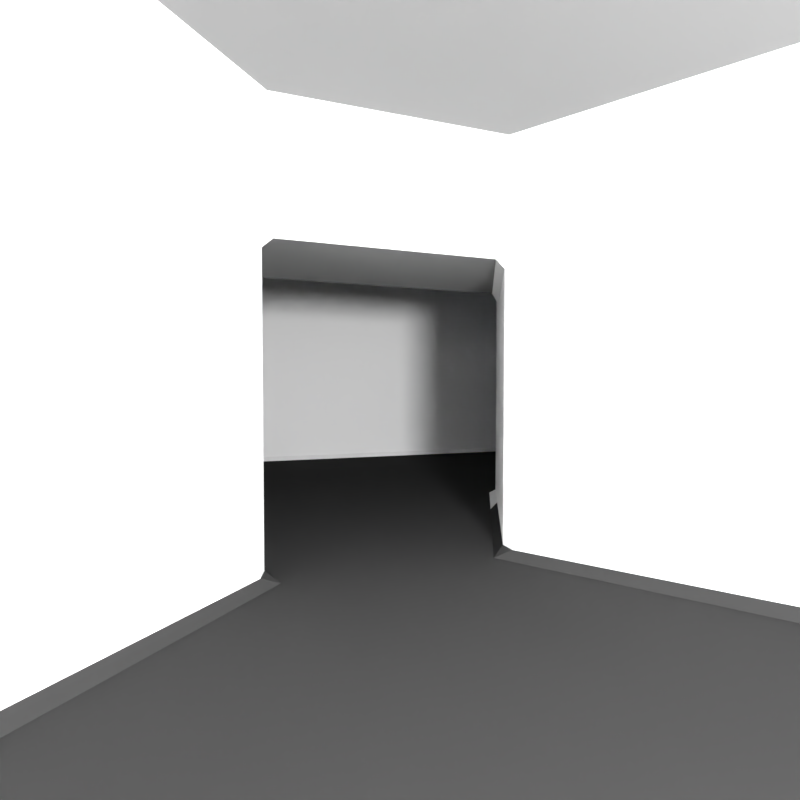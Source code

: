 # Source: Thunderdome.blend  (saved by Blender 2.77.0; exported with 4.5.12 LTS)
import bpy
from mathutils import Matrix  # noqa: F401  (used for matrix-valued properties, if any)

bpy.ops.wm.read_factory_settings(use_empty=True)
scene = bpy.context.scene
scene.name = 'Scene'

# ---- collections
col_collection_1 = bpy.data.collections.new('Collection 1'); scene.collection.children.link(col_collection_1)
col_collection_2 = bpy.data.collections.new('Collection 2'); scene.collection.children.link(col_collection_2)
col_collection_3 = bpy.data.collections.new('Collection 3'); scene.collection.children.link(col_collection_3)
col_collection_4 = bpy.data.collections.new('Collection 4'); scene.collection.children.link(col_collection_4)
col_collection_11 = bpy.data.collections.new('Collection 11'); scene.collection.children.link(col_collection_11)
col_collection_11.hide_render = True
col_collection_11.hide_viewport = True
col_jump_pad = bpy.data.collections.new('jump_pad')  # instanced only; not linked into the scene

# ---- materials (node trees are filled in below, after node groups)
mat_material = bpy.data.materials.new('Material')
mat_material.alpha_threshold = 0.0
mat_material.use_transparent_shadow = False
mat_material.diffuse_color = (0.1682, 0.4522, 0.8, 1.0)
mat_material.roughness = 0.5
mat_material.specular_intensity = 0.0
mat_matwall = bpy.data.materials.new('MatWall')
mat_matwall.alpha_threshold = 0.0
mat_matwall.use_transparent_shadow = False
mat_matwall.roughness = 0.5
mat_matwall.specular_intensity = 0.0
mat_matwall.line_color = (0.0, 0.0, 0.0, 1.0)
mat_matfloors = bpy.data.materials.new('MatFloors')
mat_matfloors.alpha_threshold = 0.0
mat_matfloors.use_transparent_shadow = False
mat_matfloors.diffuse_color = (0.03741, 0.03741, 0.03741, 1.0)
mat_matfloors.roughness = 0.5
mat_matfloors.specular_intensity = 0.0
mat_matceiling = bpy.data.materials.new('MatCeiling')
mat_matceiling.alpha_threshold = 0.0
mat_matceiling.use_transparent_shadow = False
mat_matceiling.diffuse_color = (0.214, 0.214, 0.214, 1.0)
mat_matceiling.roughness = 0.5
mat_matceiling.specular_intensity = 0.0

# ---- material node trees

# ---- world
world_world = bpy.data.worlds.new('World'); scene.world = world_world
world_world.use_nodes = True; world_world.node_tree.nodes.clear()
_N = world_world.node_tree.nodes; _L = world_world.node_tree.links
n0 = _N.new('ShaderNodeOutputWorld'); n0.name = 'World Output'; n0.location = (300, 300)
n1 = _N.new('ShaderNodeBackground'); n1.name = 'Background'; n1.location = (10, 300)
n1.inputs[0].default_value = (1.0, 1.0, 1.0, 1.0)
n1.inputs[1].default_value = 0.0
_L.new(n1.outputs[0], n0.inputs[0])
n0.is_active_output = True
world_world.color = (0.05088, 0.05088, 0.05088)
world_world.use_sun_shadow = False
world_world.sun_shadow_jitter_overblur = 0.0
world_world.cycles.sampling_method = 'MANUAL'

# ---- cameras
cam_camera = bpy.data.cameras.new('Camera')
cam_camera.clip_end = 100.0
cam_camera.lens = 16.0
cam_camera.sensor_width = 32.0
cam_camera.sensor_height = 18.0
cam_camera.ortho_scale = 7.314
cam_camera.dof.focus_distance = 0.0
cam_camera.dof.aperture_fstop = 128.0

# ---- lights
light_hemi = bpy.data.lights.new('Hemi', 'POINT')
light_hemi.transmission_factor = 0.0
light_hemi.energy = 1.0
light_hemi.shadow_buffer_clip_start = 0.5
light_hemi.shadow_soft_size = 0.1
light_hemi.shadow_maximum_resolution = 0.006
light_hemi.use_absolute_resolution = True
light_roomlight = bpy.data.lights.new('RoomLight', 'POINT')
light_roomlight.transmission_factor = 0.0
light_roomlight.energy = 100.0
light_roomlight.shadow_buffer_clip_start = 0.5
light_roomlight.shadow_soft_size = 0.1
light_roomlight.shadow_maximum_resolution = 0.006
light_roomlight.use_absolute_resolution = True
light_hemi_002 = bpy.data.lights.new('Hemi.002', 'SUN')
light_hemi_002.transmission_factor = 0.0
light_hemi_002.angle = 0.1993
light_hemi_002.energy = 1.0
light_hemi_002.shadow_buffer_clip_start = 0.5
light_hemi_002.shadow_soft_size = 0.1
light_hemi_002.shadow_cascade_max_distance = 1000.0

# ---- meshes
me_sphere = bpy.data.meshes.new('Sphere')
me_sphere.from_pydata([(-0.1951, 0.0, 0.9808), (-0.3827, 0.0, 0.9239), (-0.5556, 0.0, 0.8315), (-0.7071, 0.0, 0.7071), (-0.8315, 0.0, 0.5556), (-0.9239, 0.0, 0.3827), (-0.9808, 0.0, 0.1951), (-1.0, 0.0, 7.55e-08), (-0.9808, 0.0, -0.1951), (-0.9239, 0.0, -0.3827), (-0.8315, 0.0, -0.5556), (-0.7071, 0.0, -0.7071), (-0.5556, 0.0, -0.8315), (-0.3827, 0.0, -0.9239), (-0.1951, 0.0, -0.9808), (-0.1913, 0.03806, 0.9808), (-0.3753, 0.07466, 0.9239), (-0.5449, 0.1084, 0.8315), (-0.6935, 0.1379, 0.7071), (-0.8155, 0.1622, 0.5556), (-0.9061, 0.1802, 0.3827), (-0.9619, 0.1913, 0.1951), (-0.9808, 0.1951, 7.55e-08), (-0.9619, 0.1913, -0.1951), (-0.9061, 0.1802, -0.3827), (-0.8155, 0.1622, -0.5556), (-0.6935, 0.1379, -0.7071), (-0.5449, 0.1084, -0.8315), (-0.3753, 0.07466, -0.9239), (-0.1913, 0.03806, -0.9808), (-0.1802, 0.07466, 0.9808), (-0.3536, 0.1464, 0.9239), (-0.5133, 0.2126, 0.8315), (-0.6533, 0.2706, 0.7071), (-0.7682, 0.3182, 0.5556), (-0.8536, 0.3536, 0.3827), (-0.9061, 0.3753, 0.1951), (-0.9239, 0.3827, 7.55e-08), (-0.9061, 0.3753, -0.1951), (-0.8536, 0.3536, -0.3827), (-0.7682, 0.3182, -0.5556), (-0.6533, 0.2706, -0.7071), (-0.5133, 0.2126, -0.8315), (-0.3536, 0.1464, -0.9239), (-0.1802, 0.07466, -0.9808), (-0.1622, 0.1084, 0.9808), (-0.3182, 0.2126, 0.9239), (-0.4619, 0.3087, 0.8315), (-0.5879, 0.3928, 0.7071), (-0.6913, 0.4619, 0.5556), (-0.7682, 0.5133, 0.3827), (-0.8155, 0.5449, 0.1951), (-0.8315, 0.5556, 7.55e-08), (-0.8155, 0.5449, -0.1951), (-0.7682, 0.5133, -0.3827), (-0.6913, 0.4619, -0.5556), (-0.5879, 0.3928, -0.7071), (-0.4619, 0.3087, -0.8315), (-0.3182, 0.2126, -0.9239), (-0.1622, 0.1084, -0.9808), (-0.1379, 0.1379, 0.9808), (-0.2706, 0.2706, 0.9239), (-0.3928, 0.3928, 0.8315), (-0.5, 0.5, 0.7071), (-0.5879, 0.5879, 0.5556), (-0.6533, 0.6533, 0.3827), (-0.6935, 0.6935, 0.1951), (-0.7071, 0.7071, 7.55e-08), (-0.6935, 0.6935, -0.1951), (-0.6533, 0.6533, -0.3827), (-0.5879, 0.5879, -0.5556), (-0.5, 0.5, -0.7071), (-0.3928, 0.3928, -0.8315), (-0.2706, 0.2706, -0.9239), (-0.1379, 0.1379, -0.9808), (-0.1084, 0.1622, 0.9808), (-0.2126, 0.3182, 0.9239), (-0.3087, 0.4619, 0.8315), (-0.3928, 0.5879, 0.7071), (-0.4619, 0.6913, 0.5556), (-0.5133, 0.7682, 0.3827), (-0.5449, 0.8155, 0.1951), (-0.5556, 0.8315, 7.55e-08), (-0.5449, 0.8155, -0.1951), (-0.5133, 0.7682, -0.3827), (-0.4619, 0.6913, -0.5556), (-0.3928, 0.5879, -0.7071), (-0.3087, 0.4619, -0.8315), (-0.2126, 0.3182, -0.9239), (-0.1084, 0.1622, -0.9808), (-0.07466, 0.1802, 0.9808), (-0.1464, 0.3536, 0.9239), (-0.2126, 0.5133, 0.8315), (-0.2706, 0.6533, 0.7071), (-0.3182, 0.7682, 0.5556), (-0.3536, 0.8536, 0.3827), (-0.3753, 0.9061, 0.1951), (-0.3827, 0.9239, 7.55e-08), (-0.3753, 0.9061, -0.1951), (-0.3536, 0.8536, -0.3827), (-0.3182, 0.7682, -0.5556), (-0.2706, 0.6533, -0.7071), (-0.2126, 0.5133, -0.8315), (-0.1464, 0.3536, -0.9239), (-0.07466, 0.1802, -0.9808), (-0.03806, 0.1913, 0.9808), (-0.07466, 0.3753, 0.9239), (-0.1084, 0.5449, 0.8315), (-0.1379, 0.6935, 0.7071), (-0.1622, 0.8155, 0.5556), (-0.1802, 0.9061, 0.3827), (-0.1913, 0.9619, 0.1951), (-0.1951, 0.9808, 7.55e-08), (-0.1913, 0.9619, -0.1951), (-0.1802, 0.9061, -0.3827), (-0.1622, 0.8155, -0.5556), (-0.1379, 0.6935, -0.7071), (-0.1084, 0.5449, -0.8315), (-0.07466, 0.3753, -0.9239), (-0.03806, 0.1913, -0.9808), (3.266e-07, 0.1951, 0.9808), (3.192e-07, 0.3827, 0.9239), (3.117e-07, 0.5556, 0.8315), (3.192e-07, 0.7071, 0.7071), (3.341e-07, 0.8315, 0.5556), (2.745e-07, 0.9239, 0.3827), (3.937e-07, 0.9808, 0.1951), (3.788e-07, 1.0, 7.55e-08), (3.937e-07, 0.9808, -0.1951), (2.298e-07, 0.9239, -0.3827), (3.341e-07, 0.8315, -0.5556), (3.192e-07, 0.7071, -0.7071), (3.415e-07, 0.5556, -0.8315), (3.043e-07, 0.3827, -0.9239), (3.08e-07, 0.1951, -0.9808), (0.03806, 0.1913, 0.9808), (0.07466, 0.3753, 0.9239), (0.1084, 0.5449, 0.8315), (0.138, 0.6935, 0.7071), (0.1622, 0.8155, 0.5556), (0.1802, 0.9061, 0.3827), (0.1913, 0.9619, 0.1951), (0.1951, 0.9808, 7.55e-08), (0.1913, 0.9619, -0.1951), (0.1802, 0.9061, -0.3827), (0.1622, 0.8155, -0.5556), (0.138, 0.6935, -0.7071), (0.1084, 0.5449, -0.8315), (0.07466, 0.3753, -0.9239), (0.03806, 0.1913, -0.9808), (0.07466, 0.1802, 0.9808), (0.1464, 0.3536, 0.9239), (0.2126, 0.5133, 0.8315), (0.2706, 0.6533, 0.7071), (0.3182, 0.7682, 0.5556), (0.3536, 0.8536, 0.3827), (0.3753, 0.9061, 0.1951), (0.3827, 0.9239, 7.55e-08), (0.3753, 0.9061, -0.1951), (0.3536, 0.8536, -0.3827), (0.3182, 0.7682, -0.5556), (0.2706, 0.6533, -0.7071), (0.2126, 0.5133, -0.8315), (0.1464, 0.3536, -0.9239), (0.07466, 0.1802, -0.9808), (0.1084, 0.1622, 0.9808), (0.2126, 0.3182, 0.9239), (0.3087, 0.4619, 0.8315), (0.3928, 0.5879, 0.7071), (0.4619, 0.6913, 0.5556), (0.5133, 0.7682, 0.3827), (0.5449, 0.8155, 0.1951), (0.5556, 0.8315, 7.55e-08), (0.5449, 0.8155, -0.1951), (0.5133, 0.7682, -0.3827), (0.4619, 0.6913, -0.5556), (0.3928, 0.5879, -0.7071), (0.3087, 0.4619, -0.8315), (0.2126, 0.3182, -0.9239), (0.1084, 0.1622, -0.9808), (0.138, 0.1379, 0.9808), (0.2706, 0.2706, 0.9239), (0.3928, 0.3928, 0.8315), (0.5, 0.5, 0.7071), (0.5879, 0.5879, 0.5556), (0.6533, 0.6533, 0.3827), (0.6935, 0.6935, 0.1951), (0.7071, 0.7071, 7.55e-08), (0.6935, 0.6935, -0.1951), (0.6533, 0.6533, -0.3827), (0.5879, 0.5879, -0.5556), (0.5, 0.5, -0.7071), (0.3928, 0.3928, -0.8315), (0.2706, 0.2706, -0.9239), (0.138, 0.1379, -0.9808), (0.1622, 0.1084, 0.9808), (0.3182, 0.2126, 0.9239), (0.4619, 0.3087, 0.8315), (0.5879, 0.3928, 0.7071), (0.6913, 0.4619, 0.5556), (0.7682, 0.5133, 0.3827), (0.8155, 0.5449, 0.1951), (0.8315, 0.5556, 7.55e-08), (0.8155, 0.5449, -0.1951), (0.7682, 0.5133, -0.3827), (0.6913, 0.4619, -0.5556), (0.5879, 0.3928, -0.7071), (0.4619, 0.3087, -0.8315), (0.3182, 0.2126, -0.9239), (0.1622, 0.1084, -0.9808), (0.1802, 0.07466, 0.9808), (0.3536, 0.1464, 0.9239), (0.5133, 0.2126, 0.8315), (0.6533, 0.2706, 0.7071), (0.7682, 0.3182, 0.5556), (0.8536, 0.3536, 0.3827), (0.9061, 0.3753, 0.1951), (0.9239, 0.3827, 7.55e-08), (0.9061, 0.3753, -0.1951), (0.8536, 0.3536, -0.3827), (0.7682, 0.3182, -0.5556), (0.6533, 0.2706, -0.7071), (0.5133, 0.2126, -0.8315), (0.3536, 0.1464, -0.9239), (0.1802, 0.07466, -0.9808), (0.1913, 0.03806, 0.9808), (0.3753, 0.07466, 0.9239), (0.5449, 0.1084, 0.8315), (0.6935, 0.1379, 0.7071), (0.8155, 0.1622, 0.5556), (0.9061, 0.1802, 0.3827), (0.9619, 0.1913, 0.1951), (0.9808, 0.1951, 7.55e-08), (0.9619, 0.1913, -0.1951), (0.9061, 0.1802, -0.3827), (0.8155, 0.1622, -0.5556), (0.6935, 0.1379, -0.7071), (0.5449, 0.1084, -0.8315), (0.3753, 0.07466, -0.9239), (0.1913, 0.03806, -0.9808), (0.1951, -7.212e-09, 0.9808), (0.3827, 4.122e-08, 0.9239), (0.5556, 2.632e-08, 0.8315), (0.7071, -2.584e-08, 0.7071), (0.8315, -8.544e-08, 0.5556), (0.9239, 6.357e-08, 0.3827), (0.9808, -8.544e-08, 0.1951), (1.0, -1.003e-07, 7.55e-08), (0.9808, -8.544e-08, -0.1951), (0.9239, 6.357e-08, -0.3827), (0.8315, -8.544e-08, -0.5556), (0.7071, -2.584e-08, -0.7071), (0.5556, -1.094e-08, -0.8315), (0.3827, 3.964e-09, -0.9239), (0.1951, 3.964e-09, -0.9808), (0.1913, -0.03806, 0.9808), (0.3753, -0.07466, 0.9239), (0.5449, -0.1084, 0.8315), (0.6935, -0.1379, 0.7071), (0.8155, -0.1622, 0.5556), (0.9061, -0.1802, 0.3827), (0.9619, -0.1913, 0.1951), (0.9808, -0.1951, 7.55e-08), (0.9619, -0.1913, -0.1951), (0.9061, -0.1802, -0.3827), (0.8155, -0.1622, -0.5556), (0.6935, -0.1379, -0.7071), (0.5449, -0.1084, -0.8315), (0.3753, -0.07466, -0.9239), (0.1913, -0.03806, -0.9808), (0.1802, -0.07466, 0.9808), (0.3536, -0.1464, 0.9239), (0.5133, -0.2126, 0.8315), (0.6533, -0.2706, 0.7071), (0.7682, -0.3182, 0.5556), (0.8536, -0.3536, 0.3827), (0.9061, -0.3753, 0.1951), (0.9239, -0.3827, 7.55e-08), (0.9061, -0.3753, -0.1951), (0.8536, -0.3536, -0.3827), (0.7682, -0.3182, -0.5556), (0.6533, -0.2706, -0.7071), (0.5133, -0.2126, -0.8315), (0.3536, -0.1464, -0.9239), (0.1802, -0.07466, -0.9808), (0.1622, -0.1084, 0.9808), (0.3182, -0.2126, 0.9239), (0.4619, -0.3087, 0.8315), (0.5879, -0.3928, 0.7071), (0.6913, -0.4619, 0.5556), (0.7682, -0.5133, 0.3827), (0.8155, -0.5449, 0.1951), (0.8315, -0.5556, 7.55e-08), (0.8155, -0.5449, -0.1951), (0.7682, -0.5133, -0.3827), (0.6913, -0.4619, -0.5556), (0.5879, -0.3928, -0.7071), (0.4619, -0.3087, -0.8315), (0.3182, -0.2126, -0.9239), (0.1622, -0.1084, -0.9808), (0.138, -0.1379, 0.9808), (0.2706, -0.2706, 0.9239), (0.3928, -0.3928, 0.8315), (0.5, -0.5, 0.7071), (0.5879, -0.5879, 0.5556), (0.6533, -0.6533, 0.3827), (0.6935, -0.6935, 0.1951), (0.7071, -0.7071, 7.55e-08), (0.6935, -0.6935, -0.1951), (0.6533, -0.6533, -0.3827), (0.5879, -0.5879, -0.5556), (0.5, -0.5, -0.7071), (0.3928, -0.3928, -0.8315), (0.2706, -0.2706, -0.9239), (0.1379, -0.1379, -0.9808), (0.1084, -0.1622, 0.9808), (0.2126, -0.3182, 0.9239), (0.3087, -0.4619, 0.8315), (0.3928, -0.5879, 0.7071), (0.4619, -0.6913, 0.5556), (0.5133, -0.7682, 0.3827), (0.5449, -0.8155, 0.1951), (0.5556, -0.8315, 7.55e-08), (0.5449, -0.8155, -0.1951), (0.5133, -0.7682, -0.3827), (0.4619, -0.6913, -0.5556), (0.3928, -0.5879, -0.7071), (0.3087, -0.4619, -0.8315), (0.2126, -0.3182, -0.9239), (0.1084, -0.1622, -0.9808), (3.258e-07, 0.0, -1.0), (0.07466, -0.1802, 0.9808), (0.1464, -0.3536, 0.9239), (0.2126, -0.5133, 0.8315), (0.2706, -0.6533, 0.7071), (0.3182, -0.7682, 0.5556), (0.3536, -0.8536, 0.3827), (0.3753, -0.9061, 0.1951), (0.3827, -0.9239, 7.55e-08), (0.3753, -0.9061, -0.1951), (0.3536, -0.8536, -0.3827), (0.3182, -0.7682, -0.5556), (0.2706, -0.6533, -0.7071), (0.2126, -0.5133, -0.8315), (0.1464, -0.3536, -0.9239), (0.07466, -0.1802, -0.9808), (0.03806, -0.1913, 0.9808), (0.07466, -0.3753, 0.9239), (0.1084, -0.5449, 0.8315), (0.1379, -0.6935, 0.7071), (0.1622, -0.8155, 0.5556), (0.1802, -0.9061, 0.3827), (0.1913, -0.9619, 0.1951), (0.1951, -0.9808, 7.55e-08), (0.1913, -0.9619, -0.1951), (0.1802, -0.9061, -0.3827), (0.1622, -0.8155, -0.5556), (0.1379, -0.6935, -0.7071), (0.1084, -0.5449, -0.8315), (0.07466, -0.3753, -0.9239), (0.03806, -0.1913, -0.9808), (3.117e-07, -0.1951, 0.9808), (2.819e-07, -0.3827, 0.9239), (2.819e-07, -0.5556, 0.8315), (1.851e-07, -0.7071, 0.7071), (1.404e-07, -0.8315, 0.5556), (3.192e-07, -0.9239, 0.3827), (9.567e-08, -0.9808, 0.1951), (1.404e-07, -1.0, 7.55e-08), (9.567e-08, -0.9808, -0.1951), (3.192e-07, -0.9239, -0.3827), (1.404e-07, -0.8315, -0.5556), (1.851e-07, -0.7071, -0.7071), (2.596e-07, -0.5556, -0.8315), (2.521e-07, -0.3827, -0.9239), (3.155e-07, -0.1951, -0.9808), (-0.03806, -0.1913, 0.9808), (-0.07466, -0.3753, 0.9239), (-0.1084, -0.5449, 0.8315), (-0.1379, -0.6935, 0.7071), (-0.1622, -0.8155, 0.5556), (-0.1802, -0.9061, 0.3827), (-0.1913, -0.9619, 0.1951), (-0.1951, -0.9808, 7.55e-08), (-0.1913, -0.9619, -0.1951), (-0.1802, -0.9061, -0.3827), (-0.1622, -0.8155, -0.5556), (-0.1379, -0.6935, -0.7071), (-0.1084, -0.5449, -0.8315), (-0.07466, -0.3753, -0.9239), (-0.03806, -0.1913, -0.9808), (-0.07466, -0.1802, 0.9808), (-0.1464, -0.3536, 0.9239), (-0.2126, -0.5133, 0.8315), (-0.2706, -0.6533, 0.7071), (-0.3182, -0.7682, 0.5556), (-0.3536, -0.8536, 0.3827), (-0.3753, -0.9061, 0.1951), (-0.3827, -0.9239, 7.55e-08), (-0.3753, -0.9061, -0.1951), (-0.3536, -0.8536, -0.3827), (-0.3182, -0.7682, -0.5556), (-0.2706, -0.6533, -0.7071), (-0.2126, -0.5133, -0.8315), (-0.1464, -0.3536, -0.9239), (-0.07466, -0.1802, -0.9808), (-0.1084, -0.1622, 0.9808), (-0.2126, -0.3182, 0.9239), (-0.3087, -0.4619, 0.8315), (-0.3928, -0.5879, 0.7071), (-0.4619, -0.6913, 0.5556), (-0.5133, -0.7682, 0.3827), (-0.5449, -0.8155, 0.1951), (-0.5556, -0.8315, 7.55e-08), (-0.5449, -0.8155, -0.1951), (-0.5133, -0.7682, -0.3827), (-0.4619, -0.6913, -0.5556), (-0.3928, -0.5879, -0.7071), (-0.3087, -0.4619, -0.8315), (-0.2126, -0.3182, -0.9239), (-0.1084, -0.1622, -0.9808), (-0.1379, -0.1379, 0.9808), (-0.2706, -0.2706, 0.9239), (-0.3928, -0.3928, 0.8315), (-0.5, -0.5, 0.7071), (-0.5879, -0.5879, 0.5556), (-0.6533, -0.6533, 0.3827), (-0.6935, -0.6935, 0.1951), (-0.7071, -0.7071, 7.55e-08), (-0.6935, -0.6935, -0.1951), (-0.6533, -0.6533, -0.3827), (-0.5879, -0.5879, -0.5556), (-0.5, -0.5, -0.7071), (-0.3928, -0.3928, -0.8315), (-0.2706, -0.2706, -0.9239), (-0.1379, -0.1379, -0.9808), (-0.1622, -0.1084, 0.9808), (-0.3182, -0.2126, 0.9239), (-0.4619, -0.3087, 0.8315), (-0.5879, -0.3928, 0.7071), (-0.6913, -0.4619, 0.5556), (-0.7682, -0.5133, 0.3827), (-0.8155, -0.5449, 0.1951), (-0.8315, -0.5556, 7.55e-08), (-0.8155, -0.5449, -0.1951), (-0.7682, -0.5133, -0.3827), (-0.6913, -0.4619, -0.5556), (-0.5879, -0.3928, -0.7071), (-0.4619, -0.3087, -0.8315), (-0.3182, -0.2126, -0.9239), (-0.1622, -0.1084, -0.9808), (2.48e-08, -1.247e-07, 1.0), (-0.1802, -0.07466, 0.9808), (-0.3536, -0.1464, 0.9239), (-0.5133, -0.2126, 0.8315), (-0.6533, -0.2706, 0.7071), (-0.7682, -0.3182, 0.5556), (-0.8536, -0.3536, 0.3827), (-0.9061, -0.3753, 0.1951), (-0.9239, -0.3827, 7.55e-08), (-0.9061, -0.3753, -0.1951), (-0.8536, -0.3536, -0.3827), (-0.7682, -0.3182, -0.5556), (-0.6533, -0.2706, -0.7071), (-0.5133, -0.2126, -0.8315), (-0.3536, -0.1464, -0.9239), (-0.1802, -0.07466, -0.9808), (-0.1913, -0.03806, 0.9808), (-0.3753, -0.07466, 0.9239), (-0.5449, -0.1084, 0.8315), (-0.6935, -0.1379, 0.7071), (-0.8155, -0.1622, 0.5556), (-0.9061, -0.1802, 0.3827), (-0.9619, -0.1913, 0.1951), (-0.9808, -0.1951, 7.55e-08), (-0.9619, -0.1913, -0.1951), (-0.9061, -0.1802, -0.3827), (-0.8155, -0.1622, -0.5556), (-0.6935, -0.1379, -0.7071), (-0.5449, -0.1084, -0.8315), (-0.3753, -0.07466, -0.9239), (-0.1913, -0.03806, -0.9808)], [], [(9, 24, 23, 8), (2, 17, 16, 1), (10, 25, 24, 9), (3, 18, 17, 2), (11, 26, 25, 10), (4, 19, 18, 3), (12, 27, 26, 11), (5, 20, 19, 4), (13, 28, 27, 12), (6, 21, 20, 5), (14, 29, 28, 13), (7, 22, 21, 6), (0, 15, 451), (330, 29, 14), (8, 23, 22, 7), (1, 16, 15, 0), (15, 30, 451), (330, 44, 29), (23, 38, 37, 22), (16, 31, 30, 15), (24, 39, 38, 23), (17, 32, 31, 16), (25, 40, 39, 24), (18, 33, 32, 17), (26, 41, 40, 25), (19, 34, 33, 18), (27, 42, 41, 26), (20, 35, 34, 19), (28, 43, 42, 27), (21, 36, 35, 20), (29, 44, 43, 28), (22, 37, 36, 21), (34, 49, 48, 33), (42, 57, 56, 41), (35, 50, 49, 34), (43, 58, 57, 42), (36, 51, 50, 35), (44, 59, 58, 43), (37, 52, 51, 36), (30, 45, 451), (330, 59, 44), (38, 53, 52, 37), (31, 46, 45, 30), (39, 54, 53, 38), (32, 47, 46, 31), (40, 55, 54, 39), (33, 48, 47, 32), (41, 56, 55, 40), (53, 68, 67, 52), (46, 61, 60, 45), (54, 69, 68, 53), (47, 62, 61, 46), (55, 70, 69, 54), (48, 63, 62, 47), (56, 71, 70, 55), (49, 64, 63, 48), (57, 72, 71, 56), (50, 65, 64, 49), (58, 73, 72, 57), (51, 66, 65, 50), (59, 74, 73, 58), (52, 67, 66, 51), (45, 60, 451), (330, 74, 59), (72, 87, 86, 71), (65, 80, 79, 64), (73, 88, 87, 72), (66, 81, 80, 65), (74, 89, 88, 73), (67, 82, 81, 66), (60, 75, 451), (330, 89, 74), (68, 83, 82, 67), (61, 76, 75, 60), (69, 84, 83, 68), (62, 77, 76, 61), (70, 85, 84, 69), (63, 78, 77, 62), (71, 86, 85, 70), (64, 79, 78, 63), (84, 99, 98, 83), (77, 92, 91, 76), (85, 100, 99, 84), (78, 93, 92, 77), (86, 101, 100, 85), (79, 94, 93, 78), (87, 102, 101, 86), (80, 95, 94, 79), (88, 103, 102, 87), (81, 96, 95, 80), (89, 104, 103, 88), (82, 97, 96, 81), (75, 90, 451), (330, 104, 89), (83, 98, 97, 82), (76, 91, 90, 75), (103, 118, 117, 102), (96, 111, 110, 95), (104, 119, 118, 103), (97, 112, 111, 96), (90, 105, 451), (330, 119, 104), (98, 113, 112, 97), (91, 106, 105, 90), (99, 114, 113, 98), (92, 107, 106, 91), (100, 115, 114, 99), (93, 108, 107, 92), (101, 116, 115, 100), (94, 109, 108, 93), (102, 117, 116, 101), (95, 110, 109, 94), (107, 122, 121, 106), (115, 130, 129, 114), (108, 123, 122, 107), (116, 131, 130, 115), (109, 124, 123, 108), (117, 132, 131, 116), (110, 125, 124, 109), (118, 133, 132, 117), (111, 126, 125, 110), (119, 134, 133, 118), (112, 127, 126, 111), (105, 120, 451), (330, 134, 119), (113, 128, 127, 112), (106, 121, 120, 105), (114, 129, 128, 113), (126, 141, 140, 125), (134, 149, 148, 133), (127, 142, 141, 126), (120, 135, 451), (330, 149, 134), (128, 143, 142, 127), (121, 136, 135, 120), (129, 144, 143, 128), (122, 137, 136, 121), (130, 145, 144, 129), (123, 138, 137, 122), (131, 146, 145, 130), (124, 139, 138, 123), (132, 147, 146, 131), (125, 140, 139, 124), (133, 148, 147, 132), (145, 160, 159, 144), (138, 153, 152, 137), (146, 161, 160, 145), (139, 154, 153, 138), (147, 162, 161, 146), (140, 155, 154, 139), (148, 163, 162, 147), (141, 156, 155, 140), (149, 164, 163, 148), (142, 157, 156, 141), (135, 150, 451), (330, 164, 149), (143, 158, 157, 142), (136, 151, 150, 135), (144, 159, 158, 143), (137, 152, 151, 136), (164, 179, 178, 163), (157, 172, 171, 156), (150, 165, 451), (330, 179, 164), (158, 173, 172, 157), (151, 166, 165, 150), (159, 174, 173, 158), (152, 167, 166, 151), (160, 175, 174, 159), (153, 168, 167, 152), (161, 176, 175, 160), (154, 169, 168, 153), (162, 177, 176, 161), (155, 170, 169, 154), (163, 178, 177, 162), (156, 171, 170, 155), (168, 183, 182, 167), (176, 191, 190, 175), (169, 184, 183, 168), (177, 192, 191, 176), (170, 185, 184, 169), (178, 193, 192, 177), (171, 186, 185, 170), (179, 194, 193, 178), (172, 187, 186, 171), (165, 180, 451), (330, 194, 179), (173, 188, 187, 172), (166, 181, 180, 165), (174, 189, 188, 173), (167, 182, 181, 166), (175, 190, 189, 174), (187, 202, 201, 186), (180, 195, 451), (330, 209, 194), (188, 203, 202, 187), (181, 196, 195, 180), (189, 204, 203, 188), (182, 197, 196, 181), (190, 205, 204, 189), (183, 198, 197, 182), (191, 206, 205, 190), (184, 199, 198, 183), (192, 207, 206, 191), (185, 200, 199, 184), (193, 208, 207, 192), (186, 201, 200, 185), (194, 209, 208, 193), (206, 221, 220, 205), (199, 214, 213, 198), (207, 222, 221, 206), (200, 215, 214, 199), (208, 223, 222, 207), (201, 216, 215, 200), (209, 224, 223, 208), (202, 217, 216, 201), (195, 210, 451), (330, 224, 209), (203, 218, 217, 202), (196, 211, 210, 195), (204, 219, 218, 203), (197, 212, 211, 196), (205, 220, 219, 204), (198, 213, 212, 197), (330, 239, 224), (218, 233, 232, 217), (211, 226, 225, 210), (219, 234, 233, 218), (212, 227, 226, 211), (220, 235, 234, 219), (213, 228, 227, 212), (221, 236, 235, 220), (214, 229, 228, 213), (222, 237, 236, 221), (215, 230, 229, 214), (223, 238, 237, 222), (216, 231, 230, 215), (224, 239, 238, 223), (217, 232, 231, 216), (210, 225, 451), (237, 252, 251, 236), (230, 245, 244, 229), (238, 253, 252, 237), (231, 246, 245, 230), (239, 254, 253, 238), (232, 247, 246, 231), (225, 240, 451), (330, 254, 239), (233, 248, 247, 232), (226, 241, 240, 225), (234, 249, 248, 233), (227, 242, 241, 226), (235, 250, 249, 234), (228, 243, 242, 227), (236, 251, 250, 235), (229, 244, 243, 228), (241, 256, 255, 240), (249, 264, 263, 248), (242, 257, 256, 241), (250, 265, 264, 249), (243, 258, 257, 242), (251, 266, 265, 250), (244, 259, 258, 243), (252, 267, 266, 251), (245, 260, 259, 244), (253, 268, 267, 252), (246, 261, 260, 245), (254, 269, 268, 253), (247, 262, 261, 246), (240, 255, 451), (330, 269, 254), (248, 263, 262, 247), (260, 275, 274, 259), (268, 283, 282, 267), (261, 276, 275, 260), (269, 284, 283, 268), (262, 277, 276, 261), (255, 270, 451), (330, 284, 269), (263, 278, 277, 262), (256, 271, 270, 255), (264, 279, 278, 263), (257, 272, 271, 256), (265, 280, 279, 264), (258, 273, 272, 257), (266, 281, 280, 265), (259, 274, 273, 258), (267, 282, 281, 266), (279, 294, 293, 278), (272, 287, 286, 271), (280, 295, 294, 279), (273, 288, 287, 272), (281, 296, 295, 280), (274, 289, 288, 273), (282, 297, 296, 281), (275, 290, 289, 274), (283, 298, 297, 282), (276, 291, 290, 275), (284, 299, 298, 283), (277, 292, 291, 276), (270, 285, 451), (330, 299, 284), (278, 293, 292, 277), (271, 286, 285, 270), (298, 313, 312, 297), (291, 306, 305, 290), (299, 314, 313, 298), (292, 307, 306, 291), (285, 300, 451), (330, 314, 299), (293, 308, 307, 292), (286, 301, 300, 285), (294, 309, 308, 293), (287, 302, 301, 286), (295, 310, 309, 294), (288, 303, 302, 287), (296, 311, 310, 295), (289, 304, 303, 288), (297, 312, 311, 296), (290, 305, 304, 289), (302, 317, 316, 301), (310, 325, 324, 309), (303, 318, 317, 302), (311, 326, 325, 310), (304, 319, 318, 303), (312, 327, 326, 311), (305, 320, 319, 304), (313, 328, 327, 312), (306, 321, 320, 305), (314, 329, 328, 313), (307, 322, 321, 306), (300, 315, 451), (330, 329, 314), (308, 323, 322, 307), (301, 316, 315, 300), (309, 324, 323, 308), (321, 337, 336, 320), (329, 345, 344, 328), (322, 338, 337, 321), (315, 331, 451), (330, 345, 329), (323, 339, 338, 322), (316, 332, 331, 315), (324, 340, 339, 323), (317, 333, 332, 316), (325, 341, 340, 324), (318, 334, 333, 317), (326, 342, 341, 325), (319, 335, 334, 318), (327, 343, 342, 326), (320, 336, 335, 319), (328, 344, 343, 327), (341, 356, 355, 340), (334, 349, 348, 333), (342, 357, 356, 341), (335, 350, 349, 334), (343, 358, 357, 342), (336, 351, 350, 335), (344, 359, 358, 343), (337, 352, 351, 336), (345, 360, 359, 344), (338, 353, 352, 337), (331, 346, 451), (330, 360, 345), (339, 354, 353, 338), (332, 347, 346, 331), (340, 355, 354, 339), (333, 348, 347, 332), (360, 375, 374, 359), (353, 368, 367, 352), (346, 361, 451), (330, 375, 360), (354, 369, 368, 353), (347, 362, 361, 346), (355, 370, 369, 354), (348, 363, 362, 347), (356, 371, 370, 355), (349, 364, 363, 348), (357, 372, 371, 356), (350, 365, 364, 349), (358, 373, 372, 357), (351, 366, 365, 350), (359, 374, 373, 358), (352, 367, 366, 351), (372, 387, 386, 371), (365, 380, 379, 364), (373, 388, 387, 372), (366, 381, 380, 365), (374, 389, 388, 373), (367, 382, 381, 366), (375, 390, 389, 374), (368, 383, 382, 367), (361, 376, 451), (330, 390, 375), (369, 384, 383, 368), (362, 377, 376, 361), (370, 385, 384, 369), (363, 378, 377, 362), (371, 386, 385, 370), (364, 379, 378, 363), (376, 391, 451), (330, 405, 390), (384, 399, 398, 383), (377, 392, 391, 376), (385, 400, 399, 384), (378, 393, 392, 377), (386, 401, 400, 385), (379, 394, 393, 378), (387, 402, 401, 386), (380, 395, 394, 379), (388, 403, 402, 387), (381, 396, 395, 380), (389, 404, 403, 388), (382, 397, 396, 381), (390, 405, 404, 389), (383, 398, 397, 382), (395, 410, 409, 394), (403, 418, 417, 402), (396, 411, 410, 395), (404, 419, 418, 403), (397, 412, 411, 396), (405, 420, 419, 404), (398, 413, 412, 397), (391, 406, 451), (330, 420, 405), (399, 414, 413, 398), (392, 407, 406, 391), (400, 415, 414, 399), (393, 408, 407, 392), (401, 416, 415, 400), (394, 409, 408, 393), (402, 417, 416, 401), (414, 429, 428, 413), (407, 422, 421, 406), (415, 430, 429, 414), (408, 423, 422, 407), (416, 431, 430, 415), (409, 424, 423, 408), (417, 432, 431, 416), (410, 425, 424, 409), (418, 433, 432, 417), (411, 426, 425, 410), (419, 434, 433, 418), (412, 427, 426, 411), (420, 435, 434, 419), (413, 428, 427, 412), (406, 421, 451), (330, 435, 420), (433, 448, 447, 432), (426, 441, 440, 425), (434, 449, 448, 433), (427, 442, 441, 426), (435, 450, 449, 434), (428, 443, 442, 427), (421, 436, 451), (330, 450, 435), (429, 444, 443, 428), (422, 437, 436, 421), (430, 445, 444, 429), (423, 438, 437, 422), (431, 446, 445, 430), (424, 439, 438, 423), (432, 447, 446, 431), (425, 440, 439, 424), (437, 453, 452, 436), (445, 461, 460, 444), (438, 454, 453, 437), (446, 462, 461, 445), (439, 455, 454, 438), (447, 463, 462, 446), (440, 456, 455, 439), (448, 464, 463, 447), (441, 457, 456, 440), (449, 465, 464, 448), (442, 458, 457, 441), (450, 466, 465, 449), (443, 459, 458, 442), (436, 452, 451), (330, 466, 450), (444, 460, 459, 443), (457, 472, 471, 456), (465, 480, 479, 464), (458, 473, 472, 457), (466, 481, 480, 465), (459, 474, 473, 458), (452, 467, 451), (330, 481, 466), (460, 475, 474, 459), (453, 468, 467, 452), (461, 476, 475, 460), (454, 469, 468, 453), (462, 477, 476, 461), (455, 470, 469, 454), (463, 478, 477, 462), (456, 471, 470, 455), (464, 479, 478, 463), (476, 9, 8, 475), (469, 2, 1, 468), (477, 10, 9, 476), (470, 3, 2, 469), (478, 11, 10, 477), (471, 4, 3, 470), (479, 12, 11, 478), (472, 5, 4, 471), (480, 13, 12, 479), (473, 6, 5, 472), (481, 14, 13, 480), (474, 7, 6, 473), (467, 0, 451), (330, 14, 481), (475, 8, 7, 474), (468, 1, 0, 467)])
me_sphere.materials.append(mat_material)
me_sphere.use_remesh_preserve_volume = False
me_sphere.use_remesh_preserve_attributes = False
me_sphere.use_mirror_vertex_groups = False
me_sphere.update()
me_cube = bpy.data.meshes.new('Cube')
me_cube.from_pydata([(0.375, 1.0, 0.0), (2.875, 1.188, 0.0), (0.625, 0.375, 0.0), (0.375, 4.0, 1.0), (2.875, 0.1875, 0.0), (0.0, 1.0, 0.0), (0.0, 3.625, 0.0), (0.0, 4.625, 1.0), (0.0, 4.0, 1.0), (0.625, 0.0, 0.0), (4.0, 0.0, 1.0), (2.875, 0.0, 0.0), (2.312, 4.625, 1.0), (4.375, 0.1875, 1.0), (4.375, 0.0, 1.0), (5.0, 0.0, 1.0), (6.0, 0.0, 1.0), (6.562, 0.0, 1.0), (6.75, 0.25, 1.0), (0.0, 3.875, 0.5), (2.0, 4.0, 1.0), (1.688, 3.625, 1.0), (4.0, 0.375, 1.0), (1.688, 3.625, 2.188), (2.875, 1.188, 0.5), (2.0, 4.0, 2.188), (3.312, 1.375, 2.188), (3.312, 0.0, 1.0), (3.312, 0.375, 1.0), (0.0, 3.625, 1.0), (2.0, 4.0, 0.5), (3.188, 0.1875, 0.5), (0.375, 1.0, 2.188), (4.0, 1.625, 1.0), (2.875, 0.1875, 0.5), (5.0, 0.8125, 1.0), (6.0, 0.8125, 1.0), (6.562, 0.25, 1.0), (0.375, 4.0, 2.188), (2.875, 0.0, 0.5), (3.312, 1.375, 2.0), (2.0, 4.0, 2.0), (4.0, 0.375, 1.5), (0.375, 4.0, 2.0), (0.375, 4.625, 1.5), (2.875, 0.1875, 2.0), (4.375, 0.0, 1.5), (2.875, 1.188, 2.0), (3.312, 0.0, 2.0), (3.312, 0.375, 2.0), (0.0, 4.0, 2.0), (4.0, 1.625, 1.5), (2.312, 4.625, 1.5), (5.0, 0.8125, 1.5), (6.0, 0.8125, 1.5), (6.75, 0.25, 1.5), (3.188, 0.1875, 1.0), (2.875, 1.188, 2.188), (0.625, 0.375, 2.188), (4.375, 0.0, 1.688), (3.312, 0.0, 2.188), (3.312, 0.375, 2.188), (0.0, 4.0, 2.188), (5.0, 0.8125, 1.688), (5.0, 0.0, 1.688), (6.0, 0.8125, 1.688), (6.0, 0.0, 1.688), (6.562, 0.25, 1.688), (6.562, 0.0, 1.688), (0.625, 0.375, 2.0), (1.688, 3.625, 2.0), (0.375, 1.0, 2.0), (0.0, 1.0, 2.0), (0.0, 3.625, 2.0), (0.625, 0.0, 2.0), (2.875, 0.0, 2.0), (0.375, 1.0, -0.0625), (0.625, 0.375, -0.0625), (0.0, 1.0, -0.0625), (0.0, 0.375, -0.0625), (0.0, 0.0, -0.0625), (0.625, 0.0, -0.0625), (3.312, 1.375, 0.0), (2.0, 4.0, 0.0), (3.188, 0.0, 0.5), (1.688, 3.625, 0.0), (3.188, 0.0, 1.0), (2.875, 0.1875, 1.0), (2.875, 1.188, 1.0), (2.875, 0.0, 1.0), (0.0, 0.0, 1.688), (0.0, 0.375, 1.688), (0.625, 0.375, 1.688), (0.375, 1.0, 1.688), (0.0, 1.0, 1.688), (0.625, 0.0, 1.688), (6.562, 0.25, 1.5), (6.562, 0.0, 1.5), (4.125, 0.0, 1.0), (2.312, 4.625, 2.0), (4.0, 1.625, 2.0), (4.125, 0.3125, 1.5), (0.375, 4.625, 2.0), (3.312, 1.375, 0.5), (1.688, 3.625, 0.5), (4.0, 0.375, 2.0), (4.125, 0.3125, 1.0), (4.125, 0.0, 2.0), (0.0, 3.625, 0.5), (4.125, 0.0, 1.5), (4.375, 0.1875, 1.5), (4.375, 0.1875, 1.688), (3.312, 1.375, 1.0), (4.125, 0.3125, 2.0), (0.25, 3.625, 1.0), (0.25, 3.625, 0.5), (0.0, 3.875, 1.0), (0.25, 3.875, 1.0), (0.25, 3.625, 2.0), (0.25, 3.625, 0.0), (0.25, 3.875, 0.5), (6.75, 0.0, 1.0), (6.75, 0.0, 1.5), (0.1875, 5.0, 1.0), (0.0, 5.0, 1.0), (0.0, 5.625, 1.0), (0.0, 6.625, 1.0), (0.0, 7.188, 1.0), (0.25, 7.375, 1.0), (0.375, 4.625, 1.0), (0.8125, 5.625, 1.0), (0.8125, 6.625, 1.0), (0.25, 7.188, 1.0), (0.0, 5.0, 1.5), (0.8125, 5.625, 1.5), (0.8125, 6.625, 1.5), (0.25, 7.375, 1.5), (0.0, 5.0, 1.688), (0.8125, 5.625, 1.688), (0.0, 5.625, 1.688), (0.8125, 6.625, 1.688), (0.0, 6.625, 1.688), (0.25, 7.188, 1.688), (0.0, 7.188, 1.688), (0.25, 7.188, 1.5), (0.0, 7.188, 1.5), (0.0, 4.75, 1.0), (0.3125, 4.75, 1.5), (0.3125, 4.75, 1.0), (0.0, 4.75, 2.0), (0.0, 4.75, 1.5), (0.1875, 5.0, 1.5), (0.1875, 5.0, 1.688), (0.3125, 4.75, 2.0), (0.0, 7.375, 1.0), (0.0, 7.375, 1.5), (-10.0, -10.0, -1.0), (10.0, -10.0, -1.0), (-10.0, 10.0, -1.0), (10.0, 10.0, -1.0)], [(24, 47)], [(34, 87, 88, 24), (15, 16, 36, 35), (112, 28, 22, 33), (16, 17, 37, 36), (97, 96, 55, 122), (9, 11, 4, 2), (36, 37, 96, 54), (28, 27, 10, 22), (0, 5, 78, 76), (14, 15, 35, 13), (0, 119, 6, 5), (85, 0, 2, 1), (9, 2, 77, 81), (112, 33, 12, 20), (12, 129, 3, 20), (1, 2, 4), (129, 7, 8, 3), (98, 14, 13, 106), (28, 112, 40, 49), (31, 84, 86, 56), (3, 8, 50, 43), (35, 36, 54, 53), (13, 35, 53, 110), (29, 114, 118, 73), (129, 12, 52, 44), (56, 87, 34, 31), (40, 112, 88, 47), (21, 20, 41, 70), (33, 22, 42, 51), (12, 33, 51, 52), (27, 28, 49, 48), (37, 18, 55, 96), (20, 3, 43, 41), (1, 4, 34, 24), (1, 24, 103, 82), (115, 104, 21, 114), (4, 11, 39, 34), (40, 47, 57, 26), (70, 41, 25, 23), (48, 49, 61, 60), (41, 43, 38, 25), (54, 96, 67, 65), (49, 40, 26, 61), (113, 101, 109, 107), (43, 50, 62, 38), (53, 54, 65, 63), (110, 53, 63, 111), (106, 13, 110, 101), (64, 63, 65, 66), (23, 32, 71, 70), (66, 65, 67, 68), (47, 45, 69), (58, 57, 47, 69), (59, 111, 63, 64), (71, 93, 94, 72), (32, 58, 69, 71), (71, 72, 73, 118), (69, 92, 93, 71), (19, 120, 117, 116), (74, 69, 45, 75), (111, 59, 46, 110), (76, 78, 79, 77), (77, 79, 80, 81), (2, 0, 76, 77), (1, 82, 83, 85), (103, 30, 83, 82), (39, 84, 31, 34), (104, 30, 20, 21), (89, 87, 56, 86), (45, 47, 88, 87), (75, 45, 87, 89), (92, 95, 90, 91), (93, 92, 91, 94), (74, 95, 92, 69), (67, 96, 97, 68), (52, 99, 102, 44), (101, 113, 105, 42), (42, 105, 100, 51), (22, 106, 101, 42), (10, 98, 106, 22), (109, 101, 110, 46), (51, 100, 99, 52), (85, 83, 30, 104), (112, 20, 30, 103), (119, 85, 104, 115), (88, 112, 103, 24), (6, 119, 115, 108), (114, 117, 120, 115), (29, 116, 117, 114), (0, 85, 119), (114, 21, 70, 118), (115, 120, 19, 108), (71, 118, 70), (55, 18, 121, 122), (18, 37, 17, 121), (125, 130, 131, 126), (126, 131, 132, 127), (145, 155, 136, 144), (131, 135, 144, 132), (124, 123, 130, 125), (146, 148, 123, 124), (130, 134, 135, 131), (123, 151, 134, 130), (132, 144, 136, 128), (135, 140, 142, 144), (153, 149, 150, 147), (134, 138, 140, 135), (151, 152, 138, 134), (148, 147, 151, 123), (139, 141, 140, 138), (141, 143, 142, 140), (137, 139, 138, 152), (152, 151, 133, 137), (142, 143, 145, 144), (147, 44, 102, 153), (129, 44, 147, 148), (7, 129, 148, 146), (150, 133, 151, 147), (136, 155, 154, 128), (128, 154, 127, 132), (156, 158, 159, 157)])
me_cube.polygons.foreach_set('material_index', [0, 1, 1, 1, 2, 1, 0, 1, 0, 1, 1, 1, 0, 1, 1, 1, 1, 1, 0, 0, 0, 0, 0, 0, 0, 0, 0, 0, 0, 0, 0, 0, 0, 0, 0, 0, 0, 0, 0, 0, 0, 0, 0, 0, 0, 0, 0, 0, 2, 0, 2, 2, 0, 2, 0, 0, 2, 0, 0, 2, 0, 1, 1, 0, 1, 0, 1, 0, 2, 0, 0, 2, 2, 0, 0, 0, 0, 0, 0, 1, 2, 0, 0, 0, 0, 0, 0, 0, 2, 1, 0, 1, 2, 0, 1, 1, 1, 2, 0, 1, 1, 0, 0, 0, 0, 0, 0, 0, 0, 2, 2, 2, 0, 0, 0, 0, 1, 2, 0, 1, 1])
_uv = me_cube.uv_layers.new(name='UVMap')
_uv.uv.foreach_set('vector', [4.573, -0.79, 4.573, -1.453, 3.246, -1.453, 3.246, -0.79, 5.5, 0.5, 6.5, 0.5, 6.5, 1.313, 5.5, 1.313, 3.812, 1.875, 3.812, 0.875, 4.5, 0.875, 4.5, 2.125, 6.5, 0.5, 7.062, 0.5, 7.062, 0.75, 6.5, 1.313, 7.062, 0.5, 7.062, 0.75, 7.25, 0.75, 7.25, 0.5, 1.125, 0.5, 3.375, 0.5, 3.375, 0.6875, 1.125, 0.875, -1.628, 2.786, -0.5723, 2.786, -0.5723, 2.122, -1.628, 2.122, 3.812, 0.875, 3.812, 0.5, 4.5, 0.5, 4.5, 0.875, 1.032, 2.872, 1.529, 2.872, 1.529, 2.789, 1.032, 2.789, 4.875, 0.5, 5.5, 0.5, 5.5, 1.313, 4.875, 0.6875, 0.875, 1.5, 0.75, 4.125, 0.5, 4.125, 0.5, 1.5, 2.187, 4.125, 0.875, 1.5, 1.125, 0.875, 3.375, 1.688, -0.3591, 2.872, 0.1385, 2.872, 0.1385, 2.789, -0.3591, 2.789, 3.812, 1.875, 4.5, 2.125, 2.813, 5.125, 2.5, 4.5, 2.813, 5.125, 0.875, 5.125, 0.875, 4.5, 2.5, 4.5, 3.375, 1.688, 1.125, 0.875, 3.375, 0.6875, 0.875, 5.125, 0.5, 5.125, 0.5, 4.5, 0.875, 4.5, 4.625, 0.5, 4.875, 0.5, 4.875, 0.6875, 4.625, 0.8125, 1.287, -1.453, 2.614, -1.453, 2.614, -2.78, 1.287, -2.78, 4.987, -0.79, 5.236, -0.79, 5.236, -1.453, 4.987, -1.453, 0.8763, -1.453, 1.374, -1.453, 1.374, -2.78, 0.8763, -2.78, -2.955, 2.786, -1.628, 2.786, -1.628, 2.122, -2.955, 2.122, -4.127, 2.786, -2.955, 2.786, -2.955, 2.122, -4.127, 2.122, -4.167, -1.453, -3.835, -1.453, -3.835, -2.78, -4.167, -2.78, 4.898, -0.1233, 2.327, -0.1233, 2.327, 0.5401, 4.898, 0.5401, 4.987, -1.453, 4.573, -1.453, 4.573, -0.79, 4.987, -0.79, 2.614, -2.78, 2.614, -1.453, 3.246, -1.453, 3.246, -2.78, -1.928, -1.453, -1.28, -1.453, -1.28, -2.78, -1.928, -2.78, -2.24, -0.1233, -3.898, -0.1233, -3.898, 0.5401, -2.24, 0.5401, 2.327, -0.1233, -2.24, -0.1233, -2.24, 0.5401, 2.327, 0.5401, 0.7899, -1.453, 1.287, -1.453, 1.287, -2.78, 0.7899, -2.78, -0.5723, 2.786, -0.3235, 2.786, -0.3235, 2.122, -0.5723, 2.122, -1.28, -1.453, 0.8763, -1.453, 0.8763, -2.78, -1.28, -2.78, 3.246, -0.1266, 4.573, -0.1266, 4.573, -0.79, 3.246, -0.79, 3.246, -0.1266, 3.246, -0.79, 2.614, -0.79, 2.614, -0.1266, -3.835, -0.79, -1.928, -0.79, -1.928, -1.453, -3.835, -1.453, 4.573, -0.1266, 4.822, -0.1266, 4.822, -0.79, 4.573, -0.79, 2.614, -2.78, 3.246, -2.78, 3.246, -3.029, 2.614, -3.029, -1.928, -2.78, -1.28, -2.78, -1.28, -3.029, -1.928, -3.029, 0.7899, -2.78, 1.287, -2.78, 1.287, -3.029, 0.7899, -3.029, -1.28, -2.78, 0.8763, -2.78, 0.8763, -3.029, -1.28, -3.029, -1.628, 2.122, -0.5723, 2.122, -0.5723, 1.874, -1.628, 1.874, 1.287, -2.78, 2.614, -2.78, 2.614, -3.029, 1.287, -3.029, -4.084, 1.204, -4.084, 0.5401, -4.498, 0.5401, -4.498, 1.204, 0.8763, -2.78, 1.374, -2.78, 1.374, -3.029, 0.8763, -3.029, -2.955, 2.122, -1.628, 2.122, -1.628, 1.874, -2.955, 1.874, -4.127, 2.122, -2.955, 2.122, -2.955, 1.874, -4.127, 1.874, -4.498, 2.786, -4.127, 2.786, -4.127, 2.122, -4.498, 2.122, 5.5, 0.5, 5.5, 1.313, 6.5, 1.313, 6.5, 0.5, 3.463, 1.207, -0.431, 1.207, -0.431, 1.456, 3.463, 1.456, 6.5, 0.5, 6.5, 1.313, 7.062, 0.75, 7.062, 0.5, 3.375, 1.688, 3.375, 0.6875, 1.125, 0.875, -1.324, 1.207, -4.498, 1.207, -4.498, 1.456, -1.324, 1.456, 4.875, 0.5, 4.875, 0.6875, 5.5, 1.313, 5.5, 0.5, -0.431, 1.456, -0.431, 1.87, 0.06653, 1.87, 0.06653, 1.456, -0.431, 1.207, -1.324, 1.207, -1.324, 1.456, -0.431, 1.456, 0.875, 1.5, 0.5, 1.5, 0.5, 4.125, 0.75, 4.125, -1.324, 1.456, -1.324, 1.87, -0.431, 1.87, -0.431, 1.456, -4.498, -0.79, -4.167, -0.79, -4.167, -1.453, -4.498, -1.453, 1.125, 0.5, 1.125, 0.875, 3.375, 0.6875, 3.375, 0.5, -4.127, 1.874, -4.376, 1.874, -4.376, 2.122, -4.127, 2.122, 0.875, 1.5, 0.5, 1.5, 0.5, 0.875, 1.125, 0.875, 1.125, 0.875, 0.5, 0.875, 0.5, 0.5, 1.125, 0.5, 0.1385, 2.872, 1.032, 2.872, 1.032, 2.789, 0.1385, 2.789, 3.375, 1.688, 3.812, 1.875, 2.5, 4.5, 2.187, 4.125, 2.614, -0.79, -1.28, -0.79, -1.28, -0.1266, 2.614, -0.1266, 3.375, 0.5, 3.688, 0.5, 3.688, 0.6875, 3.375, 0.6875, -1.928, -0.79, -1.28, -0.79, -1.28, -1.453, -1.928, -1.453, 3.375, 0.5, 3.375, 0.6875, 3.688, 0.6875, 3.688, 0.5, 4.573, -2.78, 3.246, -2.78, 3.246, -1.453, 4.573, -1.453, 4.822, -2.78, 4.573, -2.78, 4.573, -1.453, 4.822, -1.453, 1.125, 0.875, 1.125, 0.5, 0.5, 0.5, 0.5, 0.875, 0.875, 1.5, 1.125, 0.875, 0.5, 0.875, 0.5, 1.5, -1.822, 1.456, -1.822, 1.87, -1.324, 1.87, -1.324, 1.456, -0.5723, 1.874, -0.5723, 2.122, -0.2406, 2.122, -0.2406, 1.874, 2.327, 0.5401, 2.327, 1.204, 4.898, 1.204, 4.898, 0.5401, -4.084, 0.5401, -4.084, 1.204, -3.898, 1.204, -3.898, 0.5401, -3.898, 0.5401, -3.898, 1.204, -2.24, 1.204, -2.24, 0.5401, -3.898, -0.1233, -4.084, -0.1233, -4.084, 0.5401, -3.898, 0.5401, 4.5, 0.5, 4.625, 0.5, 4.625, 0.8125, 4.5, 0.875, 4.625, 0.5, 4.625, 0.8125, 4.875, 0.6875, 4.875, 0.5, -2.24, 0.5401, -2.24, 1.204, 2.327, 1.204, 2.327, 0.5401, -1.928, -0.1266, -1.28, -0.1266, -1.28, -0.79, -1.928, -0.79, 2.614, -1.453, -1.28, -1.453, -1.28, -0.79, 2.614, -0.79, -3.835, -0.1266, -1.928, -0.1266, -1.928, -0.79, -3.835, -0.79, 3.246, -1.453, 2.614, -1.453, 2.614, -0.79, 3.246, -0.79, -4.167, -0.1266, -3.835, -0.1266, -3.835, -0.79, -4.167, -0.79, -3.835, -1.453, -4.167, -1.453, -4.167, -0.79, -3.835, -0.79, 0.5, 4.125, 0.5, 4.375, 0.75, 4.375, 0.75, 4.125, 0.875, 1.5, 2.187, 4.125, 0.75, 4.125, -3.835, -1.453, -1.928, -1.453, -1.928, -2.78, -3.835, -2.78, 0.75, 4.125, 0.75, 4.375, 0.5, 4.375, 0.5, 4.125, 0.875, 1.5, 0.75, 4.125, 2.187, 4.125, -0.3235, 2.122, -0.3235, 2.786, 0.00821, 2.786, 0.00821, 2.122, 7.25, 0.75, 7.062, 0.75, 7.062, 0.5, 7.25, 0.5, 0.5, 6.125, 1.312, 6.125, 1.312, 7.125, 0.5, 7.125, 0.5, 7.125, 1.312, 7.125, 0.75, 7.688, 0.5, 7.688, 0.5, 7.688, 0.5, 7.875, 0.75, 7.875, 0.75, 7.688, -1.998, 2.79, -1.999, 3.453, -0.9431, 3.454, -0.9429, 2.79, 0.5, 5.5, 0.6875, 5.5, 1.312, 6.125, 0.5, 6.125, 0.5, 5.25, 0.8125, 5.25, 0.6875, 5.5, 0.5, 5.5, -3.325, 2.789, -3.325, 3.453, -1.999, 3.453, -1.998, 2.79, -4.498, 2.789, -4.498, 3.452, -3.325, 3.453, -3.325, 2.789, -0.9429, 2.79, -0.9431, 3.454, -0.6943, 3.454, -0.6941, 2.79, -1.999, 3.453, -1.999, 3.702, -0.9432, 3.703, -0.9431, 3.454, 5.084, 1.204, 5.498, 1.204, 5.498, 0.5401, 5.084, 0.5401, -3.325, 3.453, -3.326, 3.702, -1.999, 3.702, -1.999, 3.453, -4.498, 3.452, -4.498, 3.701, -3.326, 3.702, -3.325, 3.453, 0.01148, 1.874, 0.01148, 2.537, 0.3824, 2.537, 0.3824, 1.874, 0.5, 6.125, 0.5, 7.125, 1.312, 7.125, 1.312, 6.125, 0.5, 7.125, 0.5, 7.688, 0.75, 7.688, 1.312, 7.125, 0.5, 5.5, 0.5, 6.125, 1.312, 6.125, 0.6875, 5.5, 0.6344, 2.122, 0.6344, 1.874, 0.3856, 1.874, 0.3856, 2.122, -0.9432, 3.703, -0.6115, 3.703, -0.6114, 3.454, -0.9431, 3.454, 5.084, 0.5401, 4.898, 0.5401, 4.898, 1.204, 5.084, 1.204, 4.898, -0.1233, 4.898, 0.5401, 5.084, 0.5401, 5.084, -0.1233, 0.5, 5.125, 0.875, 5.125, 0.8125, 5.25, 0.5, 5.25, 0.5, 5.25, 0.5, 5.5, 0.6875, 5.5, 0.8125, 5.25, -0.6943, 3.454, -0.3626, 3.454, -0.3623, 2.79, -0.6941, 2.79, 0.75, 7.875, 0.5, 7.875, 0.5, 7.688, 0.75, 7.688, -9.5, -9.5, -9.5, 10.5, 10.5, 10.5, 10.5, -9.5])
me_cube.materials.append(mat_matwall)
me_cube.materials.append(mat_matfloors)
me_cube.materials.append(mat_matceiling)
me_cube.use_remesh_preserve_volume = False
me_cube.use_remesh_preserve_attributes = False
me_cube.use_mirror_vertex_groups = False
me_cube.update()
me_circle = bpy.data.meshes.new('Circle')
me_circle.from_pydata([(0.0, 0.1992, 0.0), (-0.1992, 0.0, 0.0), (0.0, -0.1992, 0.0), (0.1992, 0.0, 0.0), (0.0, 0.07812, 0.0), (-0.07812, 0.0, 0.0), (0.0, -0.07812, 0.0), (0.07812, 0.0, 0.0), (0.0, -0.1641, 0.0), (0.1641, 0.0, 0.0), (0.0, 0.1641, 0.0), (-0.1641, 0.0, 0.0), (0.1133, 0.0, 0.0), (-0.1133, 0.0, 0.0), (0.0, -0.1133, 0.0), (0.0, 0.1133, 0.0), (0.0, 0.02344, 0.0), (-0.02344, 0.0, 0.0), (0.0, -0.02344, 0.0), (0.02344, 0.0, 0.0), (-0.1992, 0.0, 0.0625), (0.0, 0.1992, 0.0625), (0.0, -0.1992, 0.0625), (0.1992, 0.0, 0.0625), (-0.07812, 0.0, 0.0625), (0.0, 0.07812, 0.0625), (0.0, -0.07812, 0.0625), (0.07812, 0.0, 0.0625), (0.0, -0.1641, 0.0625), (0.1133, 0.0, 0.0625), (0.0, 0.1641, 0.0625), (-0.1133, 0.0, 0.0625), (0.1641, 0.0, 0.0625), (-0.1641, 0.0, 0.0625), (0.0, -0.1133, 0.0625), (0.0, 0.1133, 0.0625), (-0.02344, 0.0, 0.0625), (0.0, 0.02344, 0.0625), (0.0, -0.02344, 0.0625), (0.02344, 0.0, 0.0625)], [], [(4, 7, 27, 25), (17, 18, 38, 36), (7, 6, 26, 27), (16, 17, 36, 37), (6, 5, 24, 26), (14, 12, 29, 34), (9, 8, 28, 32), (5, 4, 25, 24), (11, 8, 14, 13), (9, 10, 15, 12), (10, 11, 13, 15), (8, 9, 12, 14), (6, 7, 19, 18), (4, 5, 17, 16), (7, 4, 16, 19), (5, 6, 18, 17), (15, 13, 31, 35), (34, 29, 27, 26), (35, 31, 24, 25), (29, 35, 25, 27), (31, 34, 26, 24), (20, 22, 28, 33), (23, 21, 30, 32), (21, 20, 33, 30), (22, 23, 32, 28), (36, 38, 39, 37), (0, 1, 20, 21), (18, 19, 39, 38), (1, 2, 22, 20), (8, 11, 33, 28), (19, 16, 37, 39), (13, 14, 34, 31), (2, 3, 23, 22), (10, 9, 32, 30), (12, 15, 35, 29), (3, 0, 21, 23), (11, 10, 30, 33)])
me_circle.use_remesh_preserve_volume = False
me_circle.use_remesh_preserve_attributes = False
me_circle.use_mirror_vertex_groups = False
me_circle.update()

# ---- objects
ob_sphere = bpy.data.objects.new('Sphere', me_sphere)
ob_hemi = bpy.data.objects.new('Hemi', light_hemi)
ob_camera = bpy.data.objects.new('Camera', cam_camera)
ob_cube = bpy.data.objects.new('Cube', me_cube)
ob_hemi_004 = bpy.data.objects.new('Hemi.004', light_roomlight)
ob_hemi_003 = bpy.data.objects.new('Hemi.003', light_roomlight)
ob_hemi_002 = bpy.data.objects.new('Hemi.002', light_roomlight)
ob_hemi_001 = bpy.data.objects.new('Hemi.001', light_roomlight)
ob_jump_pad_003 = bpy.data.objects.new('jump_pad.003', None)
ob_jump_pad_002 = bpy.data.objects.new('jump_pad.002', None)
ob_jump_pad_001 = bpy.data.objects.new('jump_pad.001', None)
ob_jump_pad = bpy.data.objects.new('jump_pad', None)
ob_hemi_005 = bpy.data.objects.new('Hemi.005', light_hemi_002)
ob_circle = bpy.data.objects.new('Circle', me_circle)

# ---- transforms, parenting, visibility, modifiers, constraints
ob_sphere.location = (0.0, 0.0, 0.0)
ob_sphere.scale = (11.61, 11.61, 11.61)
ob_sphere.lineart.crease_threshold = 0.0
ob_hemi.location = (0.0, 0.0, 0.125)
ob_hemi.rotation_euler = (0.108, -0.47, -0.04652)
ob_hemi.lineart.crease_threshold = 0.0
ob_camera.location = (-4.973, 0.1522, 1.28)
ob_camera.rotation_euler = (1.546, -0.0005845, -96.08)
ob_camera.scale = (0.3, 0.3, 0.3)
ob_camera.lock_rotations_4d = False
ob_camera.empty_display_type = 'ARROWS'
ob_camera.color = (0.0, 0.0, 0.0, 0.0)
ob_camera.display_type = 'WIRE'
ob_camera.lineart.crease_threshold = 0.0
ob_cube.location = (0.0, 0.0, 0.0)
ob_cube.lock_rotations_4d = False
ob_cube.empty_display_type = 'ARROWS'
ob_cube.lineart.crease_threshold = 0.0
_m = ob_cube.modifiers.new('Mirror', 'MIRROR')
_m.use_axis = (True, True, False)
_m = ob_cube.modifiers.new('Bevel', 'BEVEL')
_m.width = 0.015
_m.width_pct = 0.015
_m.spread = 0.0
ob_hemi_004.location = (0.0, 6.0, 1.438)
ob_hemi_004.lineart.crease_threshold = 0.0
ob_hemi_003.location = (0.0, -6.0, 1.438)
ob_hemi_003.lineart.crease_threshold = 0.0
ob_hemi_002.location = (-5.438, 0.0, 1.312)
ob_hemi_002.lineart.crease_threshold = 0.0
ob_hemi_001.location = (5.438, 0.0, 1.312)
ob_hemi_001.lineart.crease_threshold = 0.0
ob_jump_pad_003.location = (-2.5, 2.5, 0.0)
ob_jump_pad_003.empty_display_size = 0.2
ob_jump_pad_003.empty_image_offset = (0.0, 0.0)
ob_jump_pad_003.show_instancer_for_render = False
ob_jump_pad_003.instance_type = 'COLLECTION'
ob_jump_pad_003.lineart.crease_threshold = 0.0
ob_jump_pad_002.location = (2.5, -2.5, 0.0)
ob_jump_pad_002.empty_display_size = 0.2
ob_jump_pad_002.empty_image_offset = (0.0, 0.0)
ob_jump_pad_002.show_instancer_for_render = False
ob_jump_pad_002.instance_type = 'COLLECTION'
ob_jump_pad_002.lineart.crease_threshold = 0.0
ob_jump_pad_001.location = (-2.5, -2.5, 0.0)
ob_jump_pad_001.empty_display_size = 0.2
ob_jump_pad_001.empty_image_offset = (0.0, 0.0)
ob_jump_pad_001.show_instancer_for_render = False
ob_jump_pad_001.instance_type = 'COLLECTION'
ob_jump_pad_001.lineart.crease_threshold = 0.0
ob_jump_pad.location = (2.5, 2.5, 0.0)
ob_jump_pad.empty_display_size = 0.2
ob_jump_pad.empty_image_offset = (0.0, 0.0)
ob_jump_pad.show_instancer_for_render = False
ob_jump_pad.instance_type = 'COLLECTION'
ob_jump_pad.lineart.crease_threshold = 0.0
ob_hemi_005.location = (-5.172, -0.8999, 9.024)
ob_hemi_005.rotation_euler = (0.108, -0.47, -0.04652)
ob_hemi_005.lineart.crease_threshold = 0.0
ob_circle.location = (0.0, 0.0, 0.0)
ob_circle.lineart.crease_threshold = 0.0
ob_jump_pad_003.instance_collection = col_jump_pad
ob_jump_pad_002.instance_collection = col_jump_pad
ob_jump_pad_001.instance_collection = col_jump_pad
ob_jump_pad.instance_collection = col_jump_pad

# ---- collection membership
col_collection_1.objects.link(ob_sphere)
col_collection_1.objects.link(ob_hemi)
col_collection_1.objects.link(ob_camera)
col_collection_2.objects.link(ob_cube)
col_collection_3.objects.link(ob_hemi_004)
col_collection_3.objects.link(ob_hemi_003)
col_collection_3.objects.link(ob_hemi_002)
col_collection_3.objects.link(ob_hemi_001)
col_collection_3.objects.link(ob_jump_pad_003)
col_collection_3.objects.link(ob_jump_pad_002)
col_collection_3.objects.link(ob_jump_pad_001)
col_collection_3.objects.link(ob_jump_pad)
col_collection_4.objects.link(ob_hemi_005)
col_collection_11.objects.link(ob_circle)
col_jump_pad.objects.link(ob_circle)

# ---- scene / render settings (as saved in the file)
scene.camera = ob_camera
scene.frame_start = 1; scene.frame_end = 24; scene.frame_set(1)
scene.render.engine = 'BLENDER_EEVEE_NEXT'
scene.render.image_settings.color_mode = 'RGB'
scene.render.image_settings.compression = 100
scene.render.resolution_x = 480
scene.render.resolution_y = 480
scene.render.dither_intensity = 0.0
scene.cycles.use_denoising = False
scene.cycles.samples = 512
scene.cycles.sampling_pattern = 'TABULATED_SOBOL'
scene.cycles.light_sampling_threshold = 0.0
scene.cycles.use_adaptive_sampling = False
scene.cycles.use_light_tree = False
scene.cycles.blur_glossy = 0.0
scene.cycles.max_bounces = 64
scene.cycles.diffuse_bounces = 64
scene.cycles.glossy_bounces = 64
scene.cycles.transmission_bounces = 64
scene.cycles.volume_bounces = 64
scene.cycles.transparent_max_bounces = 64
scene.cycles.use_animated_seed = True
scene.cycles.sample_clamp_indirect = 0.0
scene.view_settings.view_transform = 'Standard'
bpy.context.view_layer.update()
